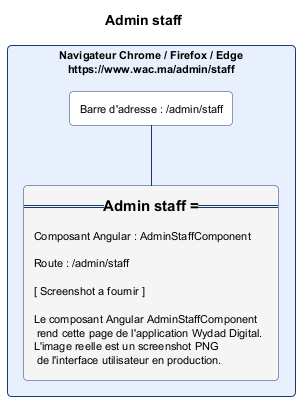

The diagram above was rendered by PlantUML. Its source (embedded in the PNG):
@startuml admin_staff.png
skinparam backgroundColor #FFFFFF
skinparam defaultFontSize 11
skinparam rectangle {
  RoundCorner 8
  BorderColor #1A3A6E
  BackgroundColor #FAFAFA
}
title Admin staff

rectangle "Navigateur Chrome / Firefox / Edge\nhttps://www.wac.ma/admin/staff" as NAV #E8F0FE {
  rectangle "Barre d'adresse : /admin/staff" as BAR #FFFFFF
  rectangle "=== Admin staff ===\n\nComposant Angular : AdminStaffComponent\n\nRoute : /admin/staff\n\n[ Screenshot a fournir ]\n\nLe composant Angular AdminStaffComponent\n rend cette page de l'application Wydad Digital.\nL'image reelle est un screenshot PNG\n de l'interface utilisateur en production." as CONTENT #F5F5F5
}
BAR -[#1A3A6E]- CONTENT
@enduml